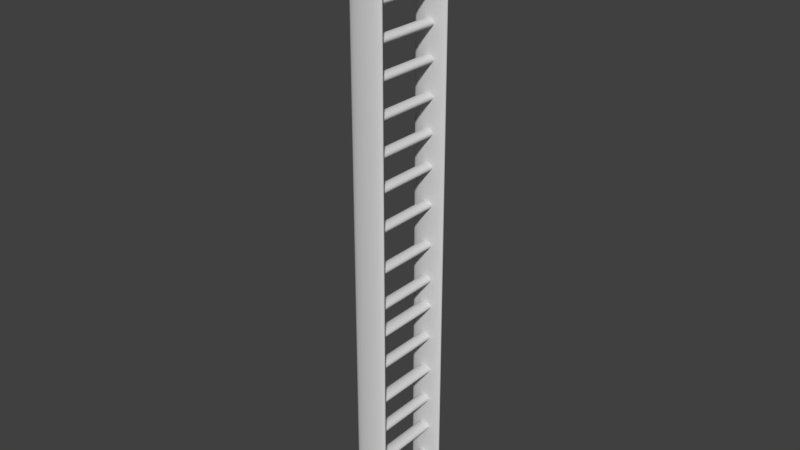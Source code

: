 # Source: ladder.blend  (saved by Blender 2.79.0; exported with 4.5.12 LTS)
import bpy
from mathutils import Matrix  # noqa: F401  (used for matrix-valued properties, if any)

bpy.ops.wm.read_factory_settings(use_empty=True)
scene = bpy.context.scene
scene.name = 'Scene'

# ---- collections
col_collection_1 = bpy.data.collections.new('Collection 1'); scene.collection.children.link(col_collection_1)

# ---- materials (node trees are filled in below, after node groups)
mat_material_001 = bpy.data.materials.new('Material.001')
mat_material_001.alpha_threshold = 0.0
mat_material_001.use_transparent_shadow = False
mat_material_001.diffuse_color = (0.686, 0.686, 0.686, 1.0)
mat_material_001.roughness = 0.5
mat_material_001.specular_intensity = 1.0

# ---- material node trees

# ---- world
world_world = bpy.data.worlds.new('World'); scene.world = world_world
world_world.color = (0.05088, 0.05088, 0.05088)
world_world.use_sun_shadow = False
world_world.sun_shadow_jitter_overblur = 0.0
world_world.cycles.sampling_method = 'MANUAL'

# ---- meshes
me_cylinder_002 = bpy.data.meshes.new('Cylinder.002')
me_cylinder_002.from_pydata([(-1.829e-07, 1.0, -1.167), (4.228e-06, 1.0, 4.85), (0.1951, 0.9808, -1.167), (0.1951, 0.9808, 4.85), (0.3827, 0.9239, -1.167), (0.3827, 0.9239, 4.85), (0.5556, 0.8315, -1.167), (0.5556, 0.8315, 4.85), (0.7071, 0.7071, -1.167), (0.7071, 0.7071, 4.85), (0.8315, 0.5556, -1.167), (0.8315, 0.5556, 4.85), (0.9239, 0.3827, -1.167), (0.9239, 0.3827, 4.85), (0.9808, 0.1951, -1.167), (0.9808, 0.1951, 4.85), (1.0, 1.187e-07, -1.167), (1.0, -9.237e-07, 4.85), (0.9808, -0.1951, -1.167), (0.9808, -0.1951, 4.85), (0.9239, -0.3827, -1.167), (0.9239, -0.3827, 4.85), (0.8315, -0.5556, -1.167), (0.8315, -0.5556, 4.85), (0.7071, -0.7071, -1.167), (0.7071, -0.7071, 4.85), (0.5556, -0.8315, -1.167), (0.5556, -0.8315, 4.85), (0.3827, -0.9239, -1.167), (0.3827, -0.9239, 4.85), (0.1951, -0.9808, -1.167), (0.1951, -0.9808, 4.85), (-5.087e-07, -1.0, -1.167), (3.902e-06, -1.0, 4.85), (-0.1951, -0.9808, -1.167), (-0.1951, -0.9808, 4.85), (-0.3827, -0.9239, -1.167), (-0.3827, -0.9239, 4.85), (-0.5556, -0.8315, -1.167), (-0.5556, -0.8315, 4.85), (-0.7071, -0.7071, -1.167), (-0.7071, -0.7071, 4.85), (-0.8315, -0.5556, -1.167), (-0.8315, -0.5556, 4.85), (-0.9239, -0.3827, -1.167), (-0.9239, -0.3827, 4.85), (-0.9808, -0.1951, -1.167), (-0.9808, -0.1951, 4.85), (-1.0, 1.009e-06, -1.167), (-1.0, -3.357e-08, 4.85), (-0.9808, 0.1951, -1.167), (-0.9808, 0.1951, 4.85), (-0.9239, 0.3827, -1.167), (-0.9239, 0.3827, 4.85), (-0.8315, 0.5556, -1.167), (-0.8315, 0.5556, 4.85), (-0.7071, 0.7071, -1.167), (-0.7071, 0.7071, 4.85), (-0.5556, 0.8315, -1.167), (-0.5556, 0.8315, 4.85), (-0.3827, 0.9239, -1.167), (-0.3827, 0.9239, 4.85), (-0.1951, 0.9808, -1.167), (-0.1951, 0.9808, 4.85)], [], [(0, 1, 3, 2), (2, 3, 5, 4), (4, 5, 7, 6), (6, 7, 9, 8), (8, 9, 11, 10), (10, 11, 13, 12), (12, 13, 15, 14), (14, 15, 17, 16), (16, 17, 19, 18), (18, 19, 21, 20), (20, 21, 23, 22), (22, 23, 25, 24), (24, 25, 27, 26), (26, 27, 29, 28), (28, 29, 31, 30), (30, 31, 33, 32), (32, 33, 35, 34), (34, 35, 37, 36), (36, 37, 39, 38), (38, 39, 41, 40), (40, 41, 43, 42), (42, 43, 45, 44), (44, 45, 47, 46), (46, 47, 49, 48), (48, 49, 51, 50), (50, 51, 53, 52), (52, 53, 55, 54), (54, 55, 57, 56), (56, 57, 59, 58), (58, 59, 61, 60), (3, 1, 63, 61, 59, 57, 55, 53, 51, 49, 47, 45, 43, 41, 39, 37, 35, 33, 31, 29, 27, 25, 23, 21, 19, 17, 15, 13, 11, 9, 7, 5), (60, 61, 63, 62), (62, 63, 1, 0), (0, 2, 4, 6, 8, 10, 12, 14, 16, 18, 20, 22, 24, 26, 28, 30, 32, 34, 36, 38, 40, 42, 44, 46, 48, 50, 52, 54, 56, 58, 60, 62)])
_uv = me_cylinder_002.uv_layers.new(name='UVMap')
_uv.uv.foreach_set('vector', [0.4327, 1.0, 0.4327, 1.585e-07, 0.458, 7.926e-08, 0.458, 1.0, 0.458, 1.0, 0.458, 7.926e-08, 0.4837, 0.0, 0.4837, 1.0, 0.4837, 1.0, 0.4837, 0.0, 0.5089, 1.585e-07, 0.5089, 1.0, 0.5089, 1.0, 0.5089, 1.585e-07, 0.5327, 7.926e-08, 0.5327, 1.0, 0.5327, 1.0, 0.5327, 7.926e-08, 0.5541, 7.926e-08, 0.5541, 1.0, 0.7388, 0.0, 0.7388, 1.0, 0.7206, 1.0, 0.7206, 1.981e-08, 0.7206, 1.981e-08, 0.7206, 1.0, 0.6992, 1.0, 0.6992, 3.963e-08, 0.6992, 3.963e-08, 0.6992, 1.0, 0.6754, 1.0, 0.6754, 3.963e-08, 0.6754, 3.963e-08, 0.6754, 1.0, 0.6502, 1.0, 0.6502, 3.963e-08, 0.6502, 3.963e-08, 0.6502, 1.0, 0.6245, 1.0, 0.6245, 1.981e-08, 0.6245, 1.981e-08, 0.6245, 1.0, 0.5993, 1.0, 0.5993, 3.963e-08, 0.5993, 3.963e-08, 0.5993, 1.0, 0.5755, 1.0, 0.5755, 0.0, 0.5755, 0.0, 0.5755, 1.0, 0.5541, 1.0, 0.5541, 0.0, 1.017e-07, 1.0, 0.0, 0.0, 0.02139, 0.0, 0.02139, 1.0, 0.02139, 1.0, 0.02139, 0.0, 0.04516, 7.926e-08, 0.04516, 1.0, 0.04516, 1.0, 0.04516, 7.926e-08, 0.07039, 7.926e-08, 0.07039, 1.0, 0.07039, 1.0, 0.07039, 7.926e-08, 0.09612, 7.926e-08, 0.09612, 1.0, 0.09612, 1.0, 0.09612, 7.926e-08, 0.1213, 7.926e-08, 0.1213, 1.0, 0.1213, 1.0, 0.1213, 7.926e-08, 0.1451, 1.585e-07, 0.1451, 1.0, 0.1451, 1.0, 0.1451, 1.585e-07, 0.1665, 1.585e-07, 0.1665, 1.0, 0.1665, 1.0, 0.1665, 1.585e-07, 0.1847, 1.585e-07, 0.1847, 1.0, 0.3694, 5.944e-08, 0.3694, 1.0, 0.3512, 1.0, 0.3512, 5.944e-08, 0.3512, 5.944e-08, 0.3512, 1.0, 0.3298, 1.0, 0.3298, 3.963e-08, 0.3298, 3.963e-08, 0.3298, 1.0, 0.306, 1.0, 0.306, 3.963e-08, 0.306, 3.963e-08, 0.306, 1.0, 0.2808, 1.0, 0.2808, 3.963e-08, 0.2808, 3.963e-08, 0.2808, 1.0, 0.2551, 1.0, 0.2551, 0.0, 0.2551, 0.0, 0.2551, 1.0, 0.2299, 1.0, 0.2299, 1.981e-08, 0.2299, 1.981e-08, 0.2299, 1.0, 0.2061, 1.0, 0.2061, 3.963e-08, 0.2061, 3.963e-08, 0.2061, 1.0, 0.1847, 1.0, 0.1847, 3.963e-08, 0.3694, 1.0, 0.3694, 1.585e-07, 0.3876, 2.378e-07, 0.3876, 1.0, 0.8565, 0.6616, 0.8313, 0.6553, 0.8075, 0.6428, 0.7861, 0.6247, 0.768, 0.6017, 0.7537, 0.5746, 0.7438, 0.5445, 0.7388, 0.5125, 0.7388, 0.4799, 0.7438, 0.448, 0.7537, 0.4179, 0.768, 0.3908, 0.7861, 0.3678, 0.8075, 0.3496, 0.8313, 0.3372, 0.8565, 0.3308, 0.8823, 0.3308, 0.9075, 0.3372, 0.9313, 0.3496, 0.9527, 0.3678, 0.9708, 0.3908, 0.9851, 0.4179, 0.995, 0.448, 1.0, 0.4799, 1.0, 0.5125, 0.995, 0.5445, 0.9851, 0.5746, 0.9708, 0.6017, 0.9527, 0.6247, 0.9313, 0.6428, 0.9075, 0.6553, 0.8823, 0.6616, 0.3876, 1.0, 0.3876, 2.378e-07, 0.409, 7.926e-08, 0.409, 1.0, 0.409, 1.0, 0.409, 7.926e-08, 0.4327, 1.585e-07, 0.4327, 1.0, 0.8075, 0.312, 0.7861, 0.2939, 0.768, 0.2709, 0.7537, 0.2438, 0.7438, 0.2137, 0.7388, 0.1817, 0.7388, 0.1491, 0.7438, 0.1172, 0.7537, 0.08706, 0.768, 0.05997, 0.7861, 0.03693, 0.8075, 0.01883, 0.8313, 0.006357, 0.8565, 9.907e-09, 0.8823, 0.0, 0.9075, 0.006357, 0.9313, 0.01883, 0.9527, 0.03693, 0.9708, 0.05997, 0.9851, 0.08706, 0.995, 0.1172, 1.0, 0.1491, 1.0, 0.1817, 0.995, 0.2137, 0.9851, 0.2438, 0.9708, 0.2709, 0.9527, 0.2939, 0.9313, 0.312, 0.9075, 0.3245, 0.8823, 0.3308, 0.8565, 0.3308, 0.8313, 0.3245])
me_cylinder_002.materials.append(mat_material_001)
me_cylinder_002.use_remesh_preserve_volume = False
me_cylinder_002.use_remesh_preserve_attributes = False
me_cylinder_002.use_mirror_vertex_groups = False
me_cylinder_002.update()
me_cylinder = bpy.data.meshes.new('Cylinder')
me_cylinder.from_pydata([(2.078e-07, 0.3494, -1.0), (2.078e-07, 0.3494, 1.0), (0.1951, 0.3427, -1.0), (0.1951, 0.3427, 1.0), (0.3827, 0.3228, -1.0), (0.3827, 0.3228, 1.0), (0.5556, 0.2905, -1.0), (0.5556, 0.2905, 1.0), (0.7071, 0.247, -1.0), (0.7071, 0.247, 1.0), (0.8315, 0.1941, -1.0), (0.8315, 0.1941, 1.0), (0.9239, 0.1337, -1.0), (0.9239, 0.1337, 1.0), (0.9808, 0.06816, -1.0), (0.9808, 0.06816, 1.0), (1.0, 3.16e-07, -1.0), (1.0, 1.745e-07, 1.0), (0.9808, -0.06816, -1.0), (0.9808, -0.06816, 1.0), (0.9239, -0.1337, -1.0), (0.9239, -0.1337, 1.0), (0.8315, -0.1941, -1.0), (0.8315, -0.1941, 1.0), (0.7071, -0.247, -1.0), (0.7071, -0.247, 1.0), (0.5556, -0.2905, -1.0), (0.5556, -0.2905, 1.0), (0.3827, -0.3228, -1.0), (0.3827, -0.3228, 1.0), (0.1951, -0.3427, -1.0), (0.1951, -0.3427, 1.0), (-5.337e-07, -0.3494, -1.0), (-5.337e-07, -0.3494, 1.0), (-0.1951, -0.3427, -1.0), (-0.1951, -0.3427, 1.0), (-0.3827, -0.3228, -1.0), (-0.3827, -0.3228, 1.0), (-0.5556, -0.2905, -1.0), (-0.5556, -0.2905, 1.0), (-0.7071, -0.247, -1.0), (-0.7071, -0.247, 1.0), (-0.8315, -0.1941, -1.0), (-0.8315, -0.1941, 1.0), (-0.9239, -0.1337, -1.0), (-0.9239, -0.1337, 1.0), (-0.9808, -0.06816, -1.0), (-0.9808, -0.06816, 1.0), (-1.0, 6.037e-07, -1.0), (-1.0, 4.622e-07, 1.0), (-0.9808, 0.06816, -1.0), (-0.9808, 0.06816, 1.0), (-0.9239, 0.1337, -1.0), (-0.9239, 0.1337, 1.0), (-0.8315, 0.1941, -1.0), (-0.8315, 0.1941, 1.0), (-0.7071, 0.247, -1.0), (-0.7071, 0.247, 1.0), (-0.5556, 0.2905, -1.0), (-0.5556, 0.2905, 1.0), (-0.3827, 0.3228, -1.0), (-0.3827, 0.3228, 1.0), (-0.1951, 0.3427, -1.0), (-0.1951, 0.3427, 1.0)], [], [(0, 1, 3, 2), (2, 3, 5, 4), (4, 5, 7, 6), (6, 7, 9, 8), (8, 9, 11, 10), (10, 11, 13, 12), (12, 13, 15, 14), (14, 15, 17, 16), (16, 17, 19, 18), (18, 19, 21, 20), (20, 21, 23, 22), (22, 23, 25, 24), (24, 25, 27, 26), (26, 27, 29, 28), (28, 29, 31, 30), (30, 31, 33, 32), (32, 33, 35, 34), (34, 35, 37, 36), (36, 37, 39, 38), (38, 39, 41, 40), (40, 41, 43, 42), (42, 43, 45, 44), (44, 45, 47, 46), (46, 47, 49, 48), (48, 49, 51, 50), (50, 51, 53, 52), (52, 53, 55, 54), (54, 55, 57, 56), (56, 57, 59, 58), (58, 59, 61, 60), (3, 1, 63, 61, 59, 57, 55, 53, 51, 49, 47, 45, 43, 41, 39, 37, 35, 33, 31, 29, 27, 25, 23, 21, 19, 17, 15, 13, 11, 9, 7, 5), (60, 61, 63, 62), (62, 63, 1, 0), (0, 2, 4, 6, 8, 10, 12, 14, 16, 18, 20, 22, 24, 26, 28, 30, 32, 34, 36, 38, 40, 42, 44, 46, 48, 50, 52, 54, 56, 58, 60, 62)])
_uv = me_cylinder.uv_layers.new(name='UVMap')
_uv.uv.foreach_set('vector', [0.7638, 0.5, 0.7638, 1.043e-07, 0.8147, 1.043e-07, 0.8147, 0.5, 0.8147, 0.5, 0.8147, 1.043e-07, 0.8632, 8.941e-08, 0.8632, 0.5, 0.8632, 0.5, 0.8632, 8.941e-08, 0.9076, 5.96e-08, 0.9076, 0.5, 0.9076, 0.5, 0.9076, 5.96e-08, 0.9462, 5.96e-08, 0.9462, 0.5, 0.9462, 0.5, 0.9462, 5.96e-08, 0.9774, 2.98e-08, 0.9774, 0.5, 0.9774, 0.5, 0.9774, 2.98e-08, 1.0, 0.0, 1.0, 0.5, 0.4222, 0.5, 0.4222, 1.0, 0.4019, 1.0, 0.4019, 0.5, 0.4019, 0.5, 0.4019, 1.0, 0.3833, 1.0, 0.3833, 0.5, 0.3833, 0.5, 0.3833, 1.0, 0.3671, 1.0, 0.3671, 0.5, 6.267e-08, 0.5, 0.0, 1.043e-07, 0.01656, 1.043e-07, 0.01656, 0.5, 0.01656, 0.5, 0.01656, 1.043e-07, 0.04228, 1.043e-07, 0.04228, 0.5, 0.04228, 0.5, 0.04228, 1.043e-07, 0.07617, 5.96e-08, 0.07617, 0.5, 0.07617, 0.5, 0.07617, 5.96e-08, 0.1169, 5.96e-08, 0.1169, 0.5, 0.1169, 0.5, 0.1169, 5.96e-08, 0.163, 5.96e-08, 0.163, 0.5, 0.163, 0.5, 0.163, 5.96e-08, 0.2126, 5.96e-08, 0.2126, 0.5, 0.2126, 0.5, 0.2126, 5.96e-08, 0.2638, 5.96e-08, 0.2638, 0.5, 0.2638, 0.5, 0.2638, 5.96e-08, 0.3147, 5.96e-08, 0.3147, 0.5, 0.3147, 0.5, 0.3147, 5.96e-08, 0.3632, 5.96e-08, 0.3632, 0.5, 0.3632, 0.5, 0.3632, 5.96e-08, 0.4076, 5.96e-08, 0.4076, 0.5, 0.4076, 0.5, 0.4076, 5.96e-08, 0.4462, 5.96e-08, 0.4462, 0.5, 0.4462, 0.5, 0.4462, 5.96e-08, 0.4774, 0.0, 0.4774, 0.5, 0.4774, 0.5, 0.4774, 0.0, 0.5, 0.0, 0.5, 0.5, 0.4222, 1.0, 0.4222, 0.5, 0.4425, 0.5, 0.4425, 1.0, 0.4425, 1.0, 0.4425, 0.5, 0.4611, 0.5, 0.4611, 1.0, 0.4611, 1.0, 0.4611, 0.5, 0.4773, 0.5, 0.4773, 1.0, 0.5, 0.5, 0.5, 1.788e-07, 0.5166, 1.788e-07, 0.5166, 0.5, 0.5166, 0.5, 0.5166, 1.788e-07, 0.5423, 1.937e-07, 0.5423, 0.5, 0.5423, 0.5, 0.5423, 1.937e-07, 0.5762, 1.49e-07, 0.5762, 0.5, 0.5762, 0.5, 0.5762, 1.49e-07, 0.6169, 1.639e-07, 0.6169, 0.5, 0.6169, 0.5, 0.6169, 1.639e-07, 0.663, 1.341e-07, 0.663, 0.5, 0.003527, 0.8015, 7.834e-09, 0.7529, 0.0, 0.7041, 0.003527, 0.657, 0.01045, 0.6135, 0.02049, 0.5753, 0.03328, 0.5438, 0.04831, 0.5202, 0.06501, 0.5054, 0.08274, 0.5, 0.1008, 0.5042, 0.1186, 0.5179, 0.1353, 0.5404, 0.1503, 0.5711, 0.1631, 0.6085, 0.1731, 0.6515, 0.18, 0.6982, 0.1836, 0.7468, 0.1836, 0.7956, 0.18, 0.8427, 0.1731, 0.8862, 0.1631, 0.9244, 0.1503, 0.9559, 0.1353, 0.9795, 0.1186, 0.9943, 0.1008, 0.9997, 0.08275, 0.9955, 0.06501, 0.9818, 0.04831, 0.9593, 0.03328, 0.9286, 0.02049, 0.8912, 0.01045, 0.8482, 0.663, 0.5, 0.663, 1.341e-07, 0.7126, 1.192e-07, 0.7126, 0.5, 0.7126, 0.5, 0.7126, 1.192e-07, 0.7638, 1.043e-07, 0.7638, 0.5, 0.1836, 0.7468, 0.1871, 0.6982, 0.194, 0.6515, 0.2041, 0.6085, 0.2168, 0.5711, 0.2319, 0.5404, 0.2486, 0.5179, 0.2663, 0.5042, 0.2844, 0.5, 0.3021, 0.5054, 0.3188, 0.5202, 0.3339, 0.5438, 0.3466, 0.5753, 0.3567, 0.6135, 0.3636, 0.657, 0.3671, 0.7041, 0.3671, 0.7529, 0.3636, 0.8015, 0.3567, 0.8482, 0.3466, 0.8912, 0.3339, 0.9286, 0.3188, 0.9593, 0.3021, 0.9818, 0.2844, 0.9955, 0.2663, 0.9997, 0.2486, 0.9943, 0.2319, 0.9795, 0.2168, 0.9559, 0.2041, 0.9244, 0.194, 0.8862, 0.1871, 0.8427, 0.1836, 0.7956])
me_cylinder.materials.append(mat_material_001)
me_cylinder.use_remesh_preserve_volume = False
me_cylinder.use_remesh_preserve_attributes = False
me_cylinder.use_mirror_vertex_groups = False
me_cylinder.update()
me_cylinder_001 = bpy.data.meshes.new('Cylinder.001')
me_cylinder_001.from_pydata([(1.929e-07, 0.3963, -1.0), (1.929e-07, 0.3963, 1.0), (0.1951, 0.3887, -1.0), (0.1951, 0.3887, 1.0), (0.3827, 0.3661, -1.0), (0.3827, 0.3661, 1.0), (0.5556, 0.3295, -1.0), (0.5556, 0.3295, 1.0), (0.7071, 0.2802, -1.0), (0.7071, 0.2802, 1.0), (0.8315, 0.2202, -1.0), (0.8315, 0.2202, 1.0), (0.9239, 0.1517, -1.0), (0.9239, 0.1517, 1.0), (0.9808, 0.07731, -1.0), (0.9808, 0.07731, 1.0), (1.0, 2.986e-07, -1.0), (1.0, 1.673e-07, 1.0), (0.9808, -0.07731, -1.0), (0.9808, -0.07731, 1.0), (0.9239, -0.1517, -1.0), (0.9239, -0.1517, 1.0), (0.8315, -0.2202, -1.0), (0.8315, -0.2202, 1.0), (0.7071, -0.2802, -1.0), (0.7071, -0.2802, 1.0), (0.5556, -0.3295, -1.0), (0.5556, -0.3295, 1.0), (0.3827, -0.3661, -1.0), (0.3827, -0.3661, 1.0), (0.1951, -0.3887, -1.0), (0.1951, -0.3887, 1.0), (-5.187e-07, -0.3963, -1.0), (-5.187e-07, -0.3963, 1.0), (-0.1951, -0.3887, -1.0), (-0.1951, -0.3887, 1.0), (-0.3827, -0.3661, -1.0), (-0.3827, -0.3661, 1.0), (-0.5556, -0.3295, -1.0), (-0.5556, -0.3295, 1.0), (-0.7071, -0.2802, -1.0), (-0.7071, -0.2802, 1.0), (-0.8315, -0.2202, -1.0), (-0.8315, -0.2202, 1.0), (-0.9239, -0.1517, -1.0), (-0.9239, -0.1517, 1.0), (-0.9808, -0.07731, -1.0), (-0.9808, -0.07731, 1.0), (-1.0, 6.298e-07, -1.0), (-1.0, 4.985e-07, 1.0), (-0.9808, 0.07731, -1.0), (-0.9808, 0.07731, 1.0), (-0.9239, 0.1517, -1.0), (-0.9239, 0.1517, 1.0), (-0.8315, 0.2202, -1.0), (-0.8315, 0.2202, 1.0), (-0.7071, 0.2802, -1.0), (-0.7071, 0.2802, 1.0), (-0.5556, 0.3295, -1.0), (-0.5556, 0.3295, 1.0), (-0.3827, 0.3661, -1.0), (-0.3827, 0.3661, 1.0), (-0.1951, 0.3887, -1.0), (-0.1951, 0.3887, 1.0)], [], [(0, 1, 3, 2), (2, 3, 5, 4), (4, 5, 7, 6), (6, 7, 9, 8), (8, 9, 11, 10), (10, 11, 13, 12), (12, 13, 15, 14), (14, 15, 17, 16), (16, 17, 19, 18), (18, 19, 21, 20), (20, 21, 23, 22), (22, 23, 25, 24), (24, 25, 27, 26), (26, 27, 29, 28), (28, 29, 31, 30), (30, 31, 33, 32), (32, 33, 35, 34), (34, 35, 37, 36), (36, 37, 39, 38), (38, 39, 41, 40), (40, 41, 43, 42), (42, 43, 45, 44), (44, 45, 47, 46), (46, 47, 49, 48), (48, 49, 51, 50), (50, 51, 53, 52), (52, 53, 55, 54), (54, 55, 57, 56), (56, 57, 59, 58), (58, 59, 61, 60), (3, 1, 63, 61, 59, 57, 55, 53, 51, 49, 47, 45, 43, 41, 39, 37, 35, 33, 31, 29, 27, 25, 23, 21, 19, 17, 15, 13, 11, 9, 7, 5), (60, 61, 63, 62), (62, 63, 1, 0), (0, 2, 4, 6, 8, 10, 12, 14, 16, 18, 20, 22, 24, 26, 28, 30, 32, 34, 36, 38, 40, 42, 44, 46, 48, 50, 52, 54, 56, 58, 60, 62)])
_uv = me_cylinder_001.uv_layers.new(name='UVMap')
_uv.uv.foreach_set('vector', [0.4827, 0.0, 0.4827, 0.5, 0.4346, 0.5, 0.4346, 0.0, 0.4346, 0.0, 0.4346, 0.5, 0.3902, 0.5, 0.3902, 0.0, 0.1904, 0.5, 0.1904, 1.0, 0.1506, 1.0, 0.1506, 0.5, 0.1506, 0.5, 0.1506, 1.0, 0.1122, 1.0, 0.1122, 0.5, 0.1122, 0.5, 0.1122, 1.0, 0.0766, 1.0, 0.0766, 0.5, 0.0766, 0.5, 0.0766, 1.0, 0.04529, 1.0, 0.04529, 0.5, 0.04529, 0.5, 0.04529, 1.0, 0.01942, 1.0, 0.01942, 0.5, 0.01942, 0.5, 0.01942, 1.0, 0.0, 1.0, 3.306e-08, 0.5, 1.653e-08, 0.5, 0.0, 2.98e-08, 0.01394, 4.47e-08, 0.01394, 0.5, 0.01394, 0.5, 0.01394, 4.47e-08, 0.03699, 4.47e-08, 0.03699, 0.5, 0.03699, 0.5, 0.03699, 4.47e-08, 0.06827, 5.96e-08, 0.06827, 0.5, 0.06827, 0.5, 0.06827, 5.96e-08, 0.1066, 4.47e-08, 0.1066, 0.5, 0.1066, 0.5, 0.1066, 4.47e-08, 0.1504, 1.49e-08, 0.1504, 0.5, 0.1504, 0.5, 0.1504, 1.49e-08, 0.1981, 0.0, 0.1981, 0.5, 0.1981, 0.5, 0.1981, 0.0, 0.2479, 0.0, 0.2479, 0.5, 0.2479, 0.5, 0.2479, 0.0, 0.2977, 1.49e-08, 0.2977, 0.5, 0.2977, 0.5, 0.2977, 1.49e-08, 0.3458, 1.49e-08, 0.3458, 0.5, 0.3458, 0.5, 0.3458, 1.49e-08, 0.3902, 0.0, 0.3902, 0.5, 0.1904, 1.0, 0.1904, 0.5, 0.2302, 0.5, 0.2302, 1.0, 0.2302, 1.0, 0.2302, 0.5, 0.2687, 0.5, 0.2687, 1.0, 0.2687, 1.0, 0.2687, 0.5, 0.3042, 0.5, 0.3042, 1.0, 0.3042, 1.0, 0.3042, 0.5, 0.3355, 0.5, 0.3355, 1.0, 0.3355, 1.0, 0.3355, 0.5, 0.3614, 0.5, 0.3614, 1.0, 0.3614, 1.0, 0.3614, 0.5, 0.3808, 0.5, 0.3808, 1.0, 0.7804, 1.49e-08, 0.7804, 0.5, 0.7664, 0.5, 0.7664, 1.49e-08, 0.7664, 1.49e-08, 0.7664, 0.5, 0.7434, 0.5, 0.7434, 0.0, 0.7434, 0.0, 0.7434, 0.5, 0.7121, 0.5, 0.7121, 0.0, 0.7121, 0.0, 0.7121, 0.5, 0.6738, 0.5, 0.6738, 0.0, 0.6738, 0.0, 0.6738, 0.5, 0.63, 0.5, 0.63, 1.49e-08, 0.63, 1.49e-08, 0.63, 0.5, 0.5823, 0.5, 0.5823, 0.0, 0.9958, 0.1973, 1.0, 0.2459, 1.0, 0.2948, 0.9958, 0.3418, 0.9875, 0.3854, 0.9755, 0.4237, 0.9602, 0.4554, 0.9422, 0.4791, 0.9222, 0.4941, 0.901, 0.4996, 0.8794, 0.4956, 0.8582, 0.4821, 0.8382, 0.4597, 0.8202, 0.4292, 0.8049, 0.3918, 0.7929, 0.349, 0.7846, 0.3023, 0.7804, 0.2537, 0.7804, 0.2049, 0.7846, 0.1578, 0.7929, 0.1142, 0.8049, 0.0759, 0.8202, 0.04425, 0.8382, 0.02049, 0.8582, 0.005554, 0.8794, 0.0, 0.901, 0.004046, 0.9222, 0.01754, 0.9422, 0.03995, 0.9602, 0.07044, 0.9755, 0.1078, 0.9875, 0.1506, 0.5823, 0.0, 0.5823, 0.5, 0.5325, 0.5, 0.5325, 0.0, 0.5325, 0.0, 0.5325, 0.5, 0.4827, 0.5, 0.4827, 0.0, 1.0, 0.7533, 0.9958, 0.802, 0.9875, 0.8486, 0.9755, 0.8914, 0.9602, 0.9288, 0.9422, 0.9593, 0.9222, 0.9817, 0.901, 0.9952, 0.8794, 0.9992, 0.8582, 0.9937, 0.8382, 0.9787, 0.8202, 0.955, 0.8049, 0.9233, 0.7929, 0.885, 0.7846, 0.8415, 0.7804, 0.7944, 0.7804, 0.7456, 0.7846, 0.6969, 0.7929, 0.6503, 0.8049, 0.6074, 0.8202, 0.5701, 0.8382, 0.5396, 0.8582, 0.5172, 0.8794, 0.5037, 0.901, 0.4996, 0.9222, 0.5052, 0.9422, 0.5201, 0.9602, 0.5439, 0.9755, 0.5755, 0.9875, 0.6139, 0.9958, 0.6574, 1.0, 0.7045])
me_cylinder_001.materials.append(mat_material_001)
me_cylinder_001.use_remesh_preserve_volume = False
me_cylinder_001.use_remesh_preserve_attributes = False
me_cylinder_001.use_mirror_vertex_groups = False
me_cylinder_001.update()

# ---- objects
ob_cylinder_007 = bpy.data.objects.new('Cylinder.007', me_cylinder_002)
ob_cylinder_018 = bpy.data.objects.new('Cylinder.018', me_cylinder)
ob_cylinder_017 = bpy.data.objects.new('Cylinder.017', me_cylinder)
ob_cylinder_016 = bpy.data.objects.new('Cylinder.016', me_cylinder)
ob_cylinder_015 = bpy.data.objects.new('Cylinder.015', me_cylinder)
ob_cylinder_014 = bpy.data.objects.new('Cylinder.014', me_cylinder)
ob_cylinder_013 = bpy.data.objects.new('Cylinder.013', me_cylinder)
ob_cylinder_012 = bpy.data.objects.new('Cylinder.012', me_cylinder)
ob_cylinder_011 = bpy.data.objects.new('Cylinder.011', me_cylinder)
ob_cylinder_010 = bpy.data.objects.new('Cylinder.010', me_cylinder)
ob_cylinder_009 = bpy.data.objects.new('Cylinder.009', me_cylinder)
ob_cylinder_008 = bpy.data.objects.new('Cylinder.008', me_cylinder)
ob_cylinder_006 = bpy.data.objects.new('Cylinder.006', me_cylinder_002)
ob_cylinder_005 = bpy.data.objects.new('Cylinder.005', me_cylinder_001)
ob_cylinder_004 = bpy.data.objects.new('Cylinder.004', me_cylinder)
ob_cylinder_003 = bpy.data.objects.new('Cylinder.003', me_cylinder)
ob_cylinder_002 = bpy.data.objects.new('Cylinder.002', me_cylinder_001)
ob_cylinder_001 = bpy.data.objects.new('Cylinder.001', me_cylinder_001)
ob_cylinder = bpy.data.objects.new('Cylinder', me_cylinder)

# ---- transforms, parenting, visibility, modifiers, constraints
ob_cylinder_007.location = (0.0, 0.964, 2.208)
ob_cylinder_007.rotation_euler = (-4.371e-08, -4.371e-08, 1.571)
ob_cylinder_007.scale = (0.09501, 0.402, 2.387)
ob_cylinder_007.lineart.crease_threshold = 0.0
ob_cylinder_018.location = (0.0, 0.0, 13.27)
ob_cylinder_018.rotation_euler = (-1.571, 1.571, 0.0)
ob_cylinder_018.scale = (0.09501, 0.402, 1.0)
ob_cylinder_018.lineart.crease_threshold = 0.0
ob_cylinder_017.location = (0.0, 0.0, 12.44)
ob_cylinder_017.rotation_euler = (-1.571, 1.571, 0.0)
ob_cylinder_017.scale = (0.09501, 0.402, 1.0)
ob_cylinder_017.lineart.crease_threshold = 0.0
ob_cylinder_016.location = (0.0, 0.0, 11.6)
ob_cylinder_016.rotation_euler = (-1.571, 1.571, 0.0)
ob_cylinder_016.scale = (0.09501, 0.402, 1.0)
ob_cylinder_016.lineart.crease_threshold = 0.0
ob_cylinder_015.location = (0.0, 0.0, 10.83)
ob_cylinder_015.rotation_euler = (-1.571, 1.571, 0.0)
ob_cylinder_015.scale = (0.09501, 0.402, 1.0)
ob_cylinder_015.lineart.crease_threshold = 0.0
ob_cylinder_014.location = (0.0, 0.0, 10.06)
ob_cylinder_014.rotation_euler = (-1.571, 1.571, 0.0)
ob_cylinder_014.scale = (0.09501, 0.402, 1.0)
ob_cylinder_014.lineart.crease_threshold = 0.0
ob_cylinder_013.location = (0.0, 0.0, 9.247)
ob_cylinder_013.rotation_euler = (-1.571, 1.571, 0.0)
ob_cylinder_013.scale = (0.09501, 0.402, 1.0)
ob_cylinder_013.lineart.crease_threshold = 0.0
ob_cylinder_012.location = (0.0, 0.0, 8.44)
ob_cylinder_012.rotation_euler = (-1.571, 1.571, 0.0)
ob_cylinder_012.scale = (0.09501, 0.402, 1.0)
ob_cylinder_012.lineart.crease_threshold = 0.0
ob_cylinder_011.location = (0.0, 0.0, 7.657)
ob_cylinder_011.rotation_euler = (-1.571, 1.571, 0.0)
ob_cylinder_011.scale = (0.09501, 0.402, 1.0)
ob_cylinder_011.lineart.crease_threshold = 0.0
ob_cylinder_010.location = (0.0, 0.0, 6.756)
ob_cylinder_010.rotation_euler = (-1.571, 1.571, 0.0)
ob_cylinder_010.scale = (0.09501, 0.402, 1.0)
ob_cylinder_010.lineart.crease_threshold = 0.0
ob_cylinder_009.location = (0.0, 0.0, 5.774)
ob_cylinder_009.rotation_euler = (-1.571, 1.571, 0.0)
ob_cylinder_009.scale = (0.09501, 0.402, 1.0)
ob_cylinder_009.lineart.crease_threshold = 0.0
ob_cylinder_008.location = (0.0, 0.0, 4.886)
ob_cylinder_008.rotation_euler = (-1.571, 1.571, 0.0)
ob_cylinder_008.scale = (0.09501, 0.402, 1.0)
ob_cylinder_008.lineart.crease_threshold = 0.0
ob_cylinder_006.location = (0.0, -1.02, 2.208)
ob_cylinder_006.rotation_euler = (-4.371e-08, -4.371e-08, 1.571)
ob_cylinder_006.scale = (0.09501, 0.402, 2.387)
ob_cylinder_006.lineart.crease_threshold = 0.0
ob_cylinder_005.location = (0.0, 0.0, 4.208)
ob_cylinder_005.rotation_euler = (-1.571, 1.571, 0.0)
ob_cylinder_005.scale = (0.09501, 0.402, 1.0)
ob_cylinder_005.lineart.crease_threshold = 0.0
ob_cylinder_004.location = (0.0, 0.0, 3.376)
ob_cylinder_004.rotation_euler = (-1.571, 1.571, 0.0)
ob_cylinder_004.scale = (0.09501, 0.402, 1.0)
ob_cylinder_004.lineart.crease_threshold = 0.0
ob_cylinder_003.location = (0.0, 0.0, 1.639)
ob_cylinder_003.rotation_euler = (-1.571, 1.571, 0.0)
ob_cylinder_003.scale = (0.09501, 0.402, 1.0)
ob_cylinder_003.lineart.crease_threshold = 0.0
ob_cylinder_002.location = (0.0, 0.0, 2.471)
ob_cylinder_002.rotation_euler = (-1.571, 1.571, 0.0)
ob_cylinder_002.scale = (0.09501, 0.402, 1.0)
ob_cylinder_002.lineart.crease_threshold = 0.0
ob_cylinder_001.location = (0.0, 0.0, 0.8318)
ob_cylinder_001.rotation_euler = (-1.571, 1.571, 0.0)
ob_cylinder_001.scale = (0.09501, 0.402, 1.0)
ob_cylinder_001.lineart.crease_threshold = 0.0
ob_cylinder.location = (0.0, 0.0, 0.0)
ob_cylinder.rotation_euler = (-1.571, 1.571, 0.0)
ob_cylinder.scale = (0.09501, 0.402, 1.0)
ob_cylinder.lineart.crease_threshold = 0.0

# ---- collection membership
col_collection_1.objects.link(ob_cylinder_007)
col_collection_1.objects.link(ob_cylinder_018)
col_collection_1.objects.link(ob_cylinder_017)
col_collection_1.objects.link(ob_cylinder_016)
col_collection_1.objects.link(ob_cylinder_015)
col_collection_1.objects.link(ob_cylinder_014)
col_collection_1.objects.link(ob_cylinder_013)
col_collection_1.objects.link(ob_cylinder_012)
col_collection_1.objects.link(ob_cylinder_011)
col_collection_1.objects.link(ob_cylinder_010)
col_collection_1.objects.link(ob_cylinder_009)
col_collection_1.objects.link(ob_cylinder_008)
col_collection_1.objects.link(ob_cylinder_006)
col_collection_1.objects.link(ob_cylinder_005)
col_collection_1.objects.link(ob_cylinder_004)
col_collection_1.objects.link(ob_cylinder_003)
col_collection_1.objects.link(ob_cylinder_002)
col_collection_1.objects.link(ob_cylinder_001)
col_collection_1.objects.link(ob_cylinder)

# ---- scene / render settings (as saved in the file)
scene.frame_start = 1; scene.frame_end = 250; scene.frame_set(1)
scene.render.engine = 'BLENDER_EEVEE_NEXT'
scene.render.resolution_percentage = 50
scene.render.dither_intensity = 0.0
scene.cycles.use_denoising = False
scene.cycles.samples = 128
scene.cycles.sampling_pattern = 'TABULATED_SOBOL'
scene.cycles.use_adaptive_sampling = False
scene.cycles.use_light_tree = False
scene.cycles.blur_glossy = 0.0
scene.cycles.sample_clamp_indirect = 0.0
scene.view_settings.view_transform = 'Standard'
bpy.context.view_layer.update()

# ---- added for rendering (the .blend has no active camera and no usable light): camera, sun
cam_auto = bpy.data.cameras.new('AutoCamera')
cam_auto.lens = 50.0
cam_auto.sensor_width = 36.0
cam_auto.clip_end = 1000.0
ob_auto_camera = bpy.data.objects.new('AutoCamera', cam_auto)
scene.collection.objects.link(ob_auto_camera)
ob_auto_camera.location = (13.4591, -16.179, 17.3712)
ob_auto_camera.rotation_euler = (1.09748, -7.21219e-08, 0.694738)
scene.camera = ob_auto_camera
light_auto_sun = bpy.data.lights.new('AutoSun', 'SUN')
light_auto_sun.energy = 3.0
light_auto_sun.angle = 0.0523599
ob_auto_sun = bpy.data.objects.new('AutoSun', light_auto_sun)
scene.collection.objects.link(ob_auto_sun)
ob_auto_sun.rotation_euler = (0.872665, 0.174533, 0.523599)
bpy.context.view_layer.update()
